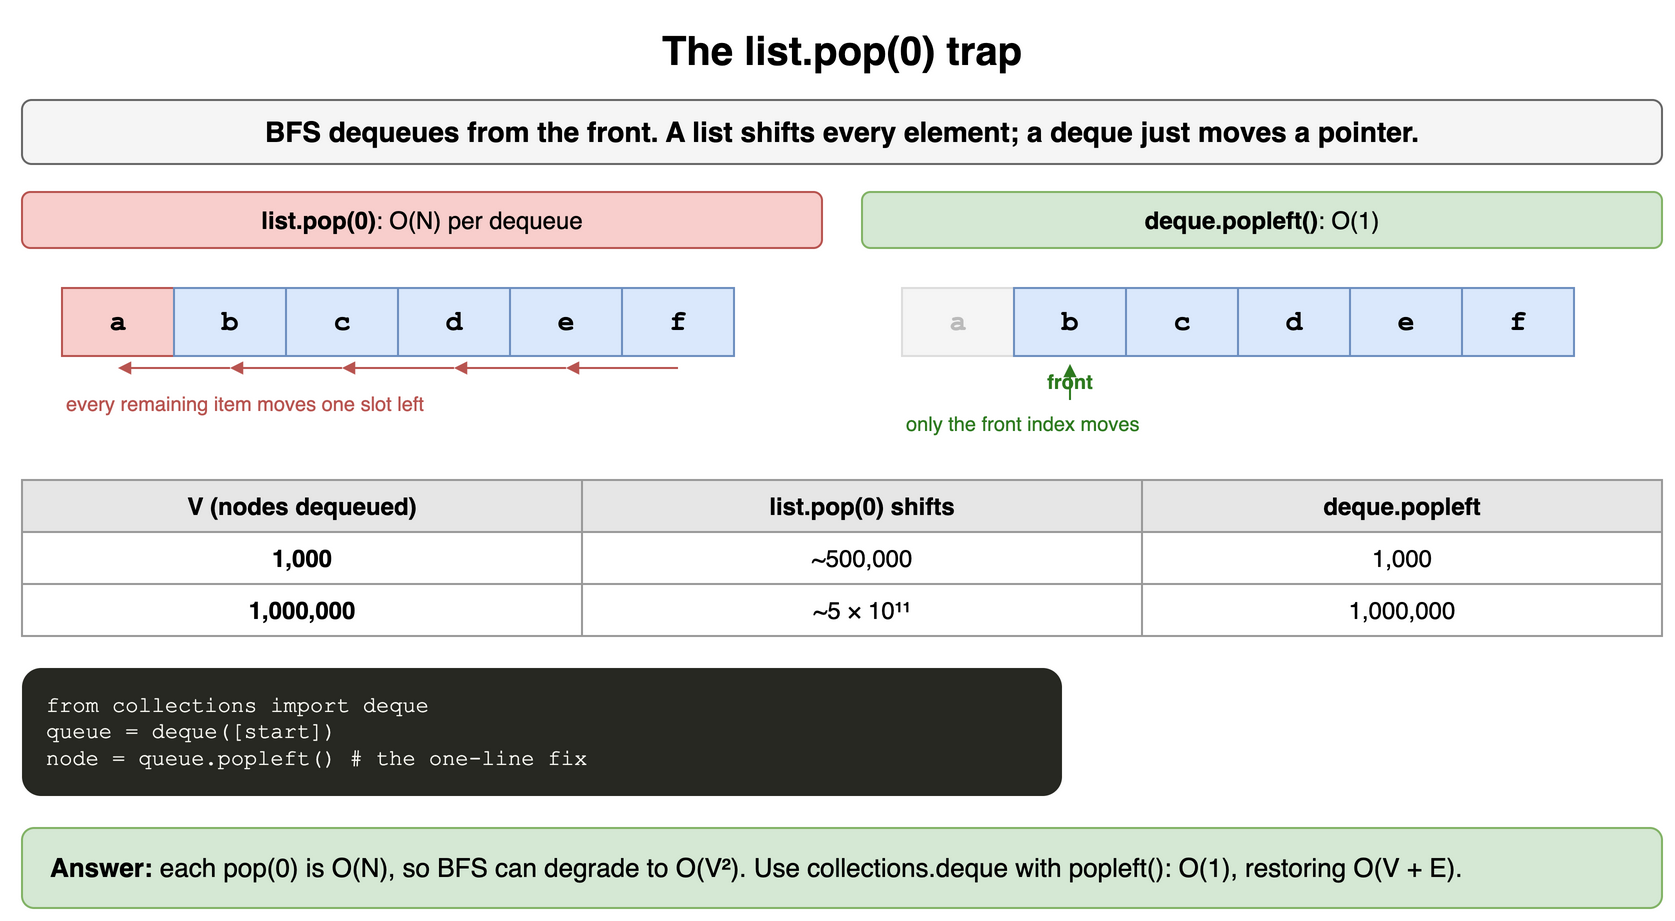

The diagram above was exported from draw.io. Its source (the exported page's mxGraphModel, read from the mxfile embedded in the PNG):
<mxGraphModel dx="900" dy="474" grid="1" gridSize="10" guides="1" tooltips="1" connect="1" arrows="1" fold="1" page="1" pageScale="1" pageWidth="900" pageHeight="474" math="0" shadow="0">
  <root>
    <mxCell id="0" />
    <mxCell id="1" parent="0" />
    <mxCell id="q2c1" value="The list.pop(0) trap" style="text;html=1;align=center;verticalAlign=middle;whiteSpace=wrap;fontSize=20;fontStyle=1;" vertex="1" parent="1">
      <mxGeometry x="40" y="10" width="820" height="30" as="geometry" />
    </mxCell>
    <mxCell id="q2c2" value="BFS dequeues from the front. A list shifts every element; a deque just moves a pointer." style="rounded=1;whiteSpace=wrap;html=1;fillColor=#f5f5f5;strokeColor=#666666;fontStyle=1;fontSize=14;" vertex="1" parent="1">
      <mxGeometry x="40" y="50" width="820" height="32" as="geometry" />
    </mxCell>
    <mxCell id="q2c3" value="&lt;b&gt;list.pop(0)&lt;/b&gt;: O(N) per dequeue" style="rounded=1;whiteSpace=wrap;html=1;fillColor=#f8cecc;strokeColor=#b85450;fontSize=12;" vertex="1" parent="1">
      <mxGeometry x="40" y="96" width="400" height="28" as="geometry" />
    </mxCell>
    <mxCell id="q2c4" value="a" style="rounded=0;whiteSpace=wrap;html=1;fontStyle=1;fontSize=14;fillColor=#f8cecc;strokeColor=#b85450;fontFamily=Courier New;" vertex="1" parent="1">
      <mxGeometry x="60" y="144" width="56" height="34" as="geometry" />
    </mxCell>
    <mxCell id="q2c5" value="b" style="rounded=0;whiteSpace=wrap;html=1;fontStyle=1;fontSize=14;fillColor=#dae8fc;strokeColor=#6c8ebf;fontFamily=Courier New;" vertex="1" parent="1">
      <mxGeometry x="116" y="144" width="56" height="34" as="geometry" />
    </mxCell>
    <mxCell id="q2c6" value="c" style="rounded=0;whiteSpace=wrap;html=1;fontStyle=1;fontSize=14;fillColor=#dae8fc;strokeColor=#6c8ebf;fontFamily=Courier New;" vertex="1" parent="1">
      <mxGeometry x="172" y="144" width="56" height="34" as="geometry" />
    </mxCell>
    <mxCell id="q2c7" value="d" style="rounded=0;whiteSpace=wrap;html=1;fontStyle=1;fontSize=14;fillColor=#dae8fc;strokeColor=#6c8ebf;fontFamily=Courier New;" vertex="1" parent="1">
      <mxGeometry x="228" y="144" width="56" height="34" as="geometry" />
    </mxCell>
    <mxCell id="q2c8" value="e" style="rounded=0;whiteSpace=wrap;html=1;fontStyle=1;fontSize=14;fillColor=#dae8fc;strokeColor=#6c8ebf;fontFamily=Courier New;" vertex="1" parent="1">
      <mxGeometry x="284" y="144" width="56" height="34" as="geometry" />
    </mxCell>
    <mxCell id="q2c9" value="f" style="rounded=0;whiteSpace=wrap;html=1;fontStyle=1;fontSize=14;fillColor=#dae8fc;strokeColor=#6c8ebf;fontFamily=Courier New;" vertex="1" parent="1">
      <mxGeometry x="340" y="144" width="56" height="34" as="geometry" />
    </mxCell>
    <mxCell id="q2c10" value="" style="endArrow=block;html=1;strokeColor=#b85450;endSize=4;" edge="1" parent="1">
      <mxGeometry relative="1" as="geometry">
        <mxPoint x="144" y="184" as="sourcePoint" />
        <mxPoint x="88" y="184" as="targetPoint" />
        <Array as="points" />
      </mxGeometry>
    </mxCell>
    <mxCell id="q2c11" value="" style="endArrow=block;html=1;strokeColor=#b85450;endSize=4;" edge="1" parent="1">
      <mxGeometry relative="1" as="geometry">
        <mxPoint x="200" y="184" as="sourcePoint" />
        <mxPoint x="144" y="184" as="targetPoint" />
        <Array as="points" />
      </mxGeometry>
    </mxCell>
    <mxCell id="q2c12" value="" style="endArrow=block;html=1;strokeColor=#b85450;endSize=4;" edge="1" parent="1">
      <mxGeometry relative="1" as="geometry">
        <mxPoint x="256" y="184" as="sourcePoint" />
        <mxPoint x="200" y="184" as="targetPoint" />
        <Array as="points" />
      </mxGeometry>
    </mxCell>
    <mxCell id="q2c13" value="" style="endArrow=block;html=1;strokeColor=#b85450;endSize=4;" edge="1" parent="1">
      <mxGeometry relative="1" as="geometry">
        <mxPoint x="312" y="184" as="sourcePoint" />
        <mxPoint x="256" y="184" as="targetPoint" />
        <Array as="points" />
      </mxGeometry>
    </mxCell>
    <mxCell id="q2c14" value="" style="endArrow=block;html=1;strokeColor=#b85450;endSize=4;" edge="1" parent="1">
      <mxGeometry relative="1" as="geometry">
        <mxPoint x="368" y="184" as="sourcePoint" />
        <mxPoint x="312" y="184" as="targetPoint" />
        <Array as="points" />
      </mxGeometry>
    </mxCell>
    <mxCell id="q2c15" value="every remaining item moves one slot left" style="text;html=1;align=center;verticalAlign=middle;whiteSpace=wrap;fontSize=10;fontColor=#b85450;align=left;" vertex="1" parent="1">
      <mxGeometry x="60" y="194" width="360" height="16" as="geometry" />
    </mxCell>
    <mxCell id="q2c16" value="&lt;b&gt;deque.popleft()&lt;/b&gt;: O(1)" style="rounded=1;whiteSpace=wrap;html=1;fillColor=#d5e8d4;strokeColor=#82b366;fontSize=12;" vertex="1" parent="1">
      <mxGeometry x="460" y="96" width="400" height="28" as="geometry" />
    </mxCell>
    <mxCell id="q2c17" value="a" style="rounded=0;whiteSpace=wrap;html=1;fillColor=#f5f5f5;strokeColor=#dddddd;fontColor=#bbbbbb;fontStyle=1;fontSize=14;fontFamily=Courier New;" vertex="1" parent="1">
      <mxGeometry x="480" y="144" width="56" height="34" as="geometry" />
    </mxCell>
    <mxCell id="q2c18" value="b" style="rounded=0;whiteSpace=wrap;html=1;fontStyle=1;fontSize=14;fillColor=#dae8fc;strokeColor=#6c8ebf;fontFamily=Courier New;" vertex="1" parent="1">
      <mxGeometry x="536" y="144" width="56" height="34" as="geometry" />
    </mxCell>
    <mxCell id="q2c19" value="c" style="rounded=0;whiteSpace=wrap;html=1;fontStyle=1;fontSize=14;fillColor=#dae8fc;strokeColor=#6c8ebf;fontFamily=Courier New;" vertex="1" parent="1">
      <mxGeometry x="592" y="144" width="56" height="34" as="geometry" />
    </mxCell>
    <mxCell id="q2c20" value="d" style="rounded=0;whiteSpace=wrap;html=1;fontStyle=1;fontSize=14;fillColor=#dae8fc;strokeColor=#6c8ebf;fontFamily=Courier New;" vertex="1" parent="1">
      <mxGeometry x="648" y="144" width="56" height="34" as="geometry" />
    </mxCell>
    <mxCell id="q2c21" value="e" style="rounded=0;whiteSpace=wrap;html=1;fontStyle=1;fontSize=14;fillColor=#dae8fc;strokeColor=#6c8ebf;fontFamily=Courier New;" vertex="1" parent="1">
      <mxGeometry x="704" y="144" width="56" height="34" as="geometry" />
    </mxCell>
    <mxCell id="q2c22" value="f" style="rounded=0;whiteSpace=wrap;html=1;fontStyle=1;fontSize=14;fillColor=#dae8fc;strokeColor=#6c8ebf;fontFamily=Courier New;" vertex="1" parent="1">
      <mxGeometry x="760" y="144" width="56" height="34" as="geometry" />
    </mxCell>
    <mxCell id="q2c23" value="front" style="text;html=1;align=center;verticalAlign=middle;whiteSpace=wrap;fontSize=10;fontStyle=1;fontColor=#2d7a1f;" vertex="1" parent="1">
      <mxGeometry x="536" y="184" width="56" height="14" as="geometry" />
    </mxCell>
    <mxCell id="q2c24" value="" style="endArrow=block;html=1;strokeColor=#2d7a1f;endSize=4;" edge="1" parent="1">
      <mxGeometry relative="1" as="geometry">
        <mxPoint x="564" y="200" as="sourcePoint" />
        <mxPoint x="564" y="182" as="targetPoint" />
        <Array as="points" />
      </mxGeometry>
    </mxCell>
    <mxCell id="q2c25" value="only the front index moves" style="text;html=1;align=center;verticalAlign=middle;whiteSpace=wrap;fontSize=10;fontColor=#2d7a1f;align=left;" vertex="1" parent="1">
      <mxGeometry x="480" y="204" width="360" height="16" as="geometry" />
    </mxCell>
    <mxCell id="q2c26" value="V (nodes dequeued)" style="whiteSpace=wrap;html=1;fillColor=#e6e6e6;strokeColor=#999999;fontStyle=1;fontSize=12;" vertex="1" parent="1">
      <mxGeometry x="40" y="240" width="280" height="26" as="geometry" />
    </mxCell>
    <mxCell id="q2c27" value="list.pop(0) shifts" style="whiteSpace=wrap;html=1;fillColor=#e6e6e6;strokeColor=#999999;fontStyle=1;fontSize=12;" vertex="1" parent="1">
      <mxGeometry x="320" y="240" width="280" height="26" as="geometry" />
    </mxCell>
    <mxCell id="q2c28" value="deque.popleft" style="whiteSpace=wrap;html=1;fillColor=#e6e6e6;strokeColor=#999999;fontStyle=1;fontSize=12;" vertex="1" parent="1">
      <mxGeometry x="600" y="240" width="260" height="26" as="geometry" />
    </mxCell>
    <mxCell id="q2c29" value="1,000" style="whiteSpace=wrap;html=1;strokeColor=#999999;fontSize=12;fillColor=#ffffff;fontStyle=1;" vertex="1" parent="1">
      <mxGeometry x="40" y="266" width="280" height="26" as="geometry" />
    </mxCell>
    <mxCell id="q2c30" value="~500,000" style="whiteSpace=wrap;html=1;strokeColor=#999999;fontSize=12;fillColor=#ffffff;" vertex="1" parent="1">
      <mxGeometry x="320" y="266" width="280" height="26" as="geometry" />
    </mxCell>
    <mxCell id="q2c31" value="1,000" style="whiteSpace=wrap;html=1;strokeColor=#999999;fontSize=12;fillColor=#ffffff;" vertex="1" parent="1">
      <mxGeometry x="600" y="266" width="260" height="26" as="geometry" />
    </mxCell>
    <mxCell id="q2c32" value="1,000,000" style="whiteSpace=wrap;html=1;strokeColor=#999999;fontSize=12;fillColor=#ffffff;fontStyle=1;" vertex="1" parent="1">
      <mxGeometry x="40" y="292" width="280" height="26" as="geometry" />
    </mxCell>
    <mxCell id="q2c33" value="~5 × 10¹¹" style="whiteSpace=wrap;html=1;strokeColor=#999999;fontSize=12;fillColor=#ffffff;" vertex="1" parent="1">
      <mxGeometry x="320" y="292" width="280" height="26" as="geometry" />
    </mxCell>
    <mxCell id="q2c34" value="1,000,000" style="whiteSpace=wrap;html=1;strokeColor=#999999;fontSize=12;fillColor=#ffffff;" vertex="1" parent="1">
      <mxGeometry x="600" y="292" width="260" height="26" as="geometry" />
    </mxCell>
    <mxCell id="q2c35" value="from collections import deque&lt;br&gt;queue = deque([start])&lt;br&gt;node = queue.popleft()   # the one-line fix" style="rounded=1;whiteSpace=wrap;html=1;align=left;verticalAlign=top;spacingLeft=10;spacingTop=6;fontFamily=Courier New;fontSize=11;fillColor=#272822;fontColor=#f8f8f2;strokeColor=none;" vertex="1" parent="1">
      <mxGeometry x="40" y="334" width="520" height="64" as="geometry" />
    </mxCell>
    <mxCell id="q2c36" value="&lt;b&gt;Answer:&lt;/b&gt; each pop(0) is O(N), so BFS can degrade to O(V²). Use collections.deque with popleft(): O(1), restoring O(V + E)." style="rounded=1;whiteSpace=wrap;html=1;fillColor=#d5e8d4;strokeColor=#82b366;fontSize=13;align=left;spacingLeft=12;" vertex="1" parent="1">
      <mxGeometry x="40" y="414" width="820" height="40" as="geometry" />
    </mxCell>
  </root>
</mxGraphModel>